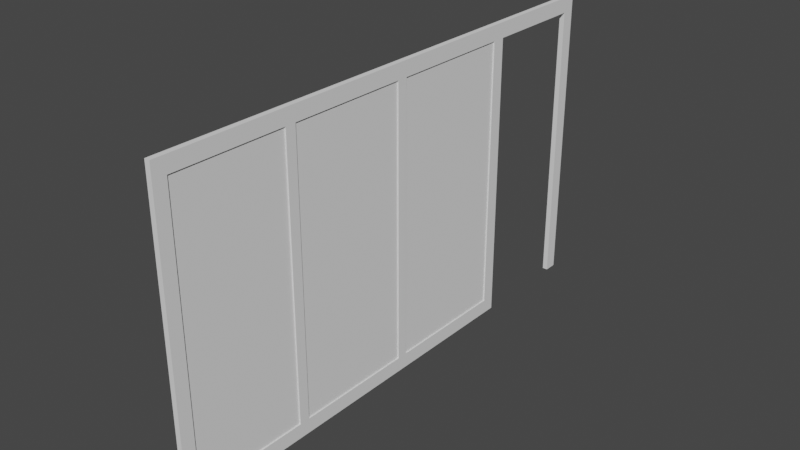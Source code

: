 # Source: DOOR.blend  (saved by Blender 2.93.21; exported with 4.5.12 LTS)
import bpy
from mathutils import Matrix  # noqa: F401  (used for matrix-valued properties, if any)

bpy.ops.wm.read_factory_settings(use_empty=True)
scene = bpy.context.scene
scene.name = 'Scene'

# ---- collections
col_blockout = bpy.data.collections.new('BLOCKOUT'); scene.collection.children.link(col_blockout)
col_blockout.hide_render = True
col_reception = bpy.data.collections.new('Reception'); scene.collection.children.link(col_reception)
col_atrium = bpy.data.collections.new('Atrium'); scene.collection.children.link(col_atrium)
col_hallway_1 = bpy.data.collections.new('Hallway 1'); scene.collection.children.link(col_hallway_1)
col_breakroom = bpy.data.collections.new('Breakroom'); scene.collection.children.link(col_breakroom)
col_stairs = bpy.data.collections.new('Stairs'); scene.collection.children.link(col_stairs)
col_server_room = bpy.data.collections.new('Server Room'); scene.collection.children.link(col_server_room)
col_office_1 = bpy.data.collections.new('Office 1'); scene.collection.children.link(col_office_1)
col_office_2 = bpy.data.collections.new('Office 2'); scene.collection.children.link(col_office_2)

# ---- world
world_world = bpy.data.worlds.new('World'); scene.world = world_world
world_world.use_nodes = True; world_world.node_tree.nodes.clear()
_N = world_world.node_tree.nodes; _L = world_world.node_tree.links
n0 = _N.new('ShaderNodeOutputWorld'); n0.name = 'World Output'; n0.location = (300, 300)
n1 = _N.new('ShaderNodeBackground'); n1.name = 'Background'; n1.location = (10, 300)
n1.inputs[0].default_value = (0.05088, 0.05088, 0.05088, 1.0)
_L.new(n1.outputs[0], n0.inputs[0])
n0.is_active_output = True
world_world.color = (0.05088, 0.05088, 0.05088)
world_world.use_sun_shadow = False
world_world.sun_shadow_jitter_overblur = 0.0

# ---- meshes
me_cube_085 = bpy.data.meshes.new('Cube.085')
me_cube_085.from_pydata([(0.05, 0.0, 0.0), (0.05, 0.0, 5.8), (0.05, 10.0, 0.0), (0.05, 10.0, 5.8), (0.05, 7.5, 0.0), (0.05, 7.5, 5.8), (0.05, 10.0, 5.51), (0.05, 0.0, 5.51), (0.05, 7.5, 5.51), (0.05, 9.75, 0.0), (0.05, 7.75, 0.0), (0.05, 7.75, 5.8), (0.05, 9.75, 5.8), (0.05, 9.75, 5.51), (0.05, 7.75, 5.51), (0.05, 10.0, 0.2755), (0.05, 0.0, 0.2755), (0.05, 7.5, 0.2755), (0.05, 7.75, 0.2755), (0.05, 9.75, 0.2755), (0.05, 0.25, 5.8), (0.05, 0.25, 0.0), (0.05, 0.25, 5.51), (0.05, 0.25, 0.2755), (0.05, 2.6, 0.0), (0.05, 2.4, 0.0), (0.05, 5.1, 0.0), (0.05, 4.9, 0.0), (0.05, 4.9, 5.8), (0.05, 5.1, 5.8), (0.05, 2.4, 5.8), (0.05, 2.6, 5.8), (0.05, 4.9, 5.51), (0.05, 5.1, 5.51), (0.05, 2.4, 5.51), (0.05, 2.6, 5.51), (0.05, 5.1, 0.2755), (0.05, 4.9, 0.2755), (0.05, 2.6, 0.2755), (0.05, 2.4, 0.2755)], [], [(22, 20, 1, 7), (6, 3, 12, 13), (32, 28, 31, 35), (34, 30, 20, 22), (14, 11, 5, 8), (23, 22, 7, 16), (18, 14, 8, 17), (11, 14, 13, 12), (15, 6, 13, 19), (2, 15, 19, 9), (10, 18, 17, 4), (21, 23, 16, 0), (8, 5, 29, 33), (4, 17, 36, 26), (27, 37, 38, 24), (37, 27, 26, 36), (39, 25, 24, 38), (28, 32, 33, 29), (30, 34, 35, 31), (32, 37, 36, 33), (34, 39, 38, 35), (25, 39, 23, 21)])
_uv = me_cube_085.uv_layers.new(name='UVMap')
_uv.uv.foreach_set('vector', [0.6125, 0.7438, 0.625, 0.7438, 0.625, 0.75, 0.6125, 0.75, 0.6125, 0.5, 0.625, 0.5, 0.625, 0.5063, 0.6125, 0.5063, 0.6125, 0.6275, 0.625, 0.6275, 0.625, 0.685, 0.6125, 0.685, 0.6125, 0.69, 0.625, 0.69, 0.625, 0.7438, 0.6125, 0.7438, 0.6125, 0.5563, 0.625, 0.5563, 0.625, 0.5625, 0.6125, 0.5625, 0.3869, 0.7438, 0.6125, 0.7438, 0.6125, 0.75, 0.3869, 0.75, 0.3869, 0.5563, 0.6125, 0.5563, 0.6125, 0.5625, 0.3869, 0.5625, 0.625, 0.5563, 0.6125, 0.5563, 0.6125, 0.5063, 0.625, 0.5063, 0.3869, 0.5, 0.6125, 0.5, 0.6125, 0.5063, 0.3869, 0.5063, 0.375, 0.5, 0.3869, 0.5, 0.3869, 0.5063, 0.375, 0.5063, 0.375, 0.5563, 0.3869, 0.5563, 0.3869, 0.5625, 0.375, 0.5625, 0.375, 0.7438, 0.3869, 0.7438, 0.3869, 0.75, 0.375, 0.75, 0.6125, 0.5625, 0.625, 0.5625, 0.625, 0.6225, 0.6125, 0.6225, 0.375, 0.5625, 0.3869, 0.5625, 0.3869, 0.6225, 0.375, 0.6225, 0.375, 0.6275, 0.3869, 0.6275, 0.3869, 0.685, 0.375, 0.685, 0.3869, 0.6275, 0.375, 0.6275, 0.375, 0.6225, 0.3869, 0.6225, 0.3869, 0.69, 0.375, 0.69, 0.375, 0.685, 0.3869, 0.685, 0.625, 0.6275, 0.6125, 0.6275, 0.6125, 0.6225, 0.625, 0.6225, 0.625, 0.69, 0.6125, 0.69, 0.6125, 0.685, 0.625, 0.685, 0.6125, 0.6275, 0.3869, 0.6275, 0.3869, 0.6225, 0.6125, 0.6225, 0.6125, 0.69, 0.3869, 0.69, 0.3869, 0.685, 0.6125, 0.685, 0.375, 0.69, 0.3869, 0.69, 0.3869, 0.7438, 0.375, 0.7438])
me_cube_085.use_remesh_fix_poles = True
me_cube_085.use_remesh_preserve_attributes = False
me_cube_085.update()
me_cube_087 = bpy.data.meshes.new('Cube.087')
me_cube_087.from_pydata([(0.05, 7.5, 5.51), (0.05, 7.5, 0.2755), (0.05, 0.25, 5.51), (0.05, 0.25, 0.2755), (0.05, 4.9, 5.51), (0.05, 5.1, 5.51), (0.05, 2.4, 5.51), (0.05, 2.6, 5.51), (0.05, 5.1, 0.2755), (0.05, 4.9, 0.2755), (0.05, 2.6, 0.2755), (0.05, 2.4, 0.2755)], [], [(0, 5, 8, 1), (4, 7, 10, 9), (3, 11, 6, 2)])
_uv = me_cube_087.uv_layers.new(name='UVMap')
_uv.uv.foreach_set('vector', [0.6125, 0.5625, 0.6125, 0.6225, 0.3869, 0.6225, 0.3869, 0.5625, 0.6125, 0.6275, 0.6125, 0.685, 0.3869, 0.685, 0.3869, 0.6275, 0.3869, 0.7438, 0.3869, 0.69, 0.6125, 0.69, 0.6125, 0.7438])
me_cube_087.use_remesh_fix_poles = True
me_cube_087.use_remesh_preserve_attributes = False
me_cube_087.update()

# ---- objects
ob_cube_009 = bpy.data.objects.new('Cube.009', me_cube_085)
ob_cube_010 = bpy.data.objects.new('Cube.010', me_cube_087)

# ---- transforms, parenting, visibility, modifiers, constraints
ob_cube_009.location = (-26.5, 24.98, 1.017)
_m = ob_cube_009.modifiers.new('Solidify', 'SOLIDIFY')
_m.thickness = 0.1
_m.offset = 0.0
ob_cube_010.location = (-26.5, 24.98, 1.017)
_m = ob_cube_010.modifiers.new('Solidify', 'SOLIDIFY')
_m.thickness = 0.05
_m.offset = 0.0

# ---- collection membership
scene.collection.objects.link(ob_cube_009)
scene.collection.objects.link(ob_cube_010)

# ---- scene / render settings (as saved in the file)
scene.frame_start = 1; scene.frame_end = 250; scene.frame_set(1)
scene.render.engine = 'BLENDER_EEVEE_NEXT'
scene.render.fps = 25
scene.cycles.use_denoising = False
scene.cycles.samples = 128
scene.cycles.sampling_pattern = 'TABULATED_SOBOL'
scene.cycles.use_adaptive_sampling = False
scene.cycles.use_light_tree = False
scene.view_settings.view_transform = 'Filmic'
bpy.context.view_layer.update()

# ---- added for rendering (the .blend has no active camera and no usable light): camera, sun
cam_auto = bpy.data.cameras.new('AutoCamera')
cam_auto.lens = 50.0
cam_auto.sensor_width = 36.0
cam_auto.clip_end = 1000.0
ob_auto_camera = bpy.data.objects.new('AutoCamera', cam_auto)
scene.collection.objects.link(ob_auto_camera)
ob_auto_camera.location = (-15.7537, 17.141, 12.4737)
ob_auto_camera.rotation_euler = (1.09748, -7.21219e-08, 0.694738)
scene.camera = ob_auto_camera
light_auto_sun = bpy.data.lights.new('AutoSun', 'SUN')
light_auto_sun.energy = 3.0
light_auto_sun.angle = 0.0523599
ob_auto_sun = bpy.data.objects.new('AutoSun', light_auto_sun)
scene.collection.objects.link(ob_auto_sun)
ob_auto_sun.rotation_euler = (0.872665, 0.174533, 0.523599)
bpy.context.view_layer.update()
